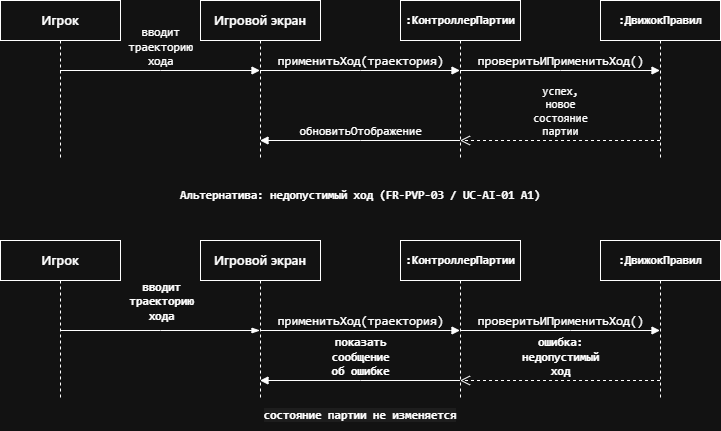

The diagram above was exported from draw.io. Its source (the exported page's mxGraphModel, read from the mxfile embedded in the PNG):
<mxGraphModel dx="1030" dy="544" grid="1" gridSize="10" guides="1" tooltips="1" connect="1" arrows="1" fold="1" page="1" pageScale="1" pageWidth="827" pageHeight="1169" math="0" shadow="0">
  <root>
    <mxCell id="0" />
    <mxCell id="1" parent="0" />
    <mxCell id="7YTxY1JZMhBQ29WXqoGJ-1" parent="1" style="shape=umlLifeline;perimeter=lifelinePerimeter;whiteSpace=wrap;html=1;container=1;dropTarget=0;collapsible=0;recursiveResize=0;outlineConnect=0;portConstraint=eastwest;newEdgeStyle={&quot;edgeStyle&quot;:&quot;elbowEdgeStyle&quot;,&quot;elbow&quot;:&quot;vertical&quot;,&quot;curved&quot;:0,&quot;rounded&quot;:0};" value="&lt;span style=&quot;font-family: &amp;quot;Segoe WPC&amp;quot;, &amp;quot;Segoe UI&amp;quot;, sans-serif; font-size: 13px; font-weight: 600; text-align: start;&quot;&gt;&lt;font style=&quot;color: light-dark(rgb(216, 222, 233), rgb(255, 255, 255));&quot;&gt;Игрок&lt;/font&gt;&lt;/span&gt;" vertex="1">
      <mxGeometry height="160" width="120" x="40" y="40" as="geometry" />
    </mxCell>
    <mxCell id="7YTxY1JZMhBQ29WXqoGJ-2" parent="1" style="shape=umlLifeline;perimeter=lifelinePerimeter;whiteSpace=wrap;html=1;container=1;dropTarget=0;collapsible=0;recursiveResize=0;outlineConnect=0;portConstraint=eastwest;newEdgeStyle={&quot;edgeStyle&quot;:&quot;elbowEdgeStyle&quot;,&quot;elbow&quot;:&quot;vertical&quot;,&quot;curved&quot;:0,&quot;rounded&quot;:0};" value="&lt;span style=&quot;font-family: &amp;quot;Segoe WPC&amp;quot;, &amp;quot;Segoe UI&amp;quot;, sans-serif; font-size: 13px; font-weight: 600; text-align: start;&quot;&gt;&lt;font style=&quot;color: light-dark(rgb(216, 222, 233), rgb(255, 255, 255));&quot;&gt;Игровой экран&lt;/font&gt;&lt;/span&gt;" vertex="1">
      <mxGeometry height="160" width="120" x="240" y="40" as="geometry" />
    </mxCell>
    <mxCell id="7YTxY1JZMhBQ29WXqoGJ-3" parent="1" style="shape=umlLifeline;perimeter=lifelinePerimeter;whiteSpace=wrap;html=1;container=1;dropTarget=0;collapsible=0;recursiveResize=0;outlineConnect=0;portConstraint=eastwest;newEdgeStyle={&quot;edgeStyle&quot;:&quot;elbowEdgeStyle&quot;,&quot;elbow&quot;:&quot;vertical&quot;,&quot;curved&quot;:0,&quot;rounded&quot;:0};" value="&lt;span style=&quot;font-family: Consolas, &amp;quot;Courier New&amp;quot;, monospace; font-size: 11.7px; font-weight: 600; text-align: start;&quot;&gt;&lt;font style=&quot;color: light-dark(rgb(204, 204, 204), rgb(255, 255, 255));&quot;&gt;:КонтроллерПартии&lt;/font&gt;&lt;/span&gt;" vertex="1">
      <mxGeometry height="160" width="120" x="440" y="40" as="geometry" />
    </mxCell>
    <mxCell id="7YTxY1JZMhBQ29WXqoGJ-4" parent="1" style="shape=umlLifeline;perimeter=lifelinePerimeter;whiteSpace=wrap;html=1;container=1;dropTarget=0;collapsible=0;recursiveResize=0;outlineConnect=0;portConstraint=eastwest;newEdgeStyle={&quot;edgeStyle&quot;:&quot;elbowEdgeStyle&quot;,&quot;elbow&quot;:&quot;vertical&quot;,&quot;curved&quot;:0,&quot;rounded&quot;:0};" value="&lt;span style=&quot;font-family: Consolas, &amp;quot;Courier New&amp;quot;, monospace; font-size: 11.7px; font-weight: 600; text-align: start;&quot;&gt;&lt;font style=&quot;color: light-dark(rgb(204, 204, 204), rgb(255, 255, 255));&quot;&gt;:ДвижокПравил&lt;/font&gt;&lt;/span&gt;" vertex="1">
      <mxGeometry height="160" width="120" x="640" y="40" as="geometry" />
    </mxCell>
    <mxCell id="7YTxY1JZMhBQ29WXqoGJ-16" edge="1" parent="1" source="7YTxY1JZMhBQ29WXqoGJ-1" style="html=1;verticalAlign=bottom;endArrow=block;curved=0;rounded=0;" target="7YTxY1JZMhBQ29WXqoGJ-2" value="&lt;span style=&quot;font-family: Consolas, &amp;quot;Courier New&amp;quot;, monospace; font-size: 11.7px; text-align: start; text-wrap-mode: wrap;&quot;&gt;&lt;font style=&quot;color: light-dark(rgb(204, 204, 204), rgb(255, 255, 255));&quot;&gt;вводит траекторию хода&lt;/font&gt;&lt;/span&gt;">
      <mxGeometry relative="1" width="80" as="geometry">
        <Array as="points">
          <mxPoint x="200" y="110" />
        </Array>
        <mxPoint x="380" y="220" as="sourcePoint" />
        <mxPoint x="460" y="220" as="targetPoint" />
      </mxGeometry>
    </mxCell>
    <mxCell id="7YTxY1JZMhBQ29WXqoGJ-17" edge="1" parent="1" source="7YTxY1JZMhBQ29WXqoGJ-2" style="html=1;verticalAlign=bottom;endArrow=block;curved=0;rounded=0;labelBackgroundColor=none;" target="7YTxY1JZMhBQ29WXqoGJ-3" value="&lt;span style=&quot;font-family: Consolas, &amp;quot;Courier New&amp;quot;, monospace; font-size: 12.6px; text-align: left;&quot;&gt;&lt;font style=&quot;color: light-dark(rgb(204, 204, 204), rgb(255, 255, 255));&quot;&gt;применитьХод(траектория)&lt;/font&gt;&lt;/span&gt;">
      <mxGeometry relative="1" width="80" as="geometry">
        <Array as="points">
          <mxPoint x="400" y="110" />
        </Array>
        <mxPoint x="380" y="200" as="sourcePoint" />
        <mxPoint x="460" y="200" as="targetPoint" />
      </mxGeometry>
    </mxCell>
    <mxCell id="7YTxY1JZMhBQ29WXqoGJ-18" edge="1" parent="1" source="7YTxY1JZMhBQ29WXqoGJ-3" style="html=1;verticalAlign=bottom;endArrow=block;curved=0;rounded=0;labelBackgroundColor=none;" target="7YTxY1JZMhBQ29WXqoGJ-4" value="&lt;span style=&quot;font-family: Consolas, &amp;quot;Courier New&amp;quot;, monospace; font-size: 12.6px; text-align: left;&quot;&gt;&lt;font style=&quot;color: light-dark(rgb(204, 204, 204), rgb(255, 255, 255));&quot;&gt;проверитьИПрименитьХод()&lt;/font&gt;&lt;/span&gt;">
      <mxGeometry relative="1" width="80" as="geometry">
        <Array as="points">
          <mxPoint x="600" y="110" />
        </Array>
        <mxPoint x="380" y="200" as="sourcePoint" />
        <mxPoint x="460" y="200" as="targetPoint" />
      </mxGeometry>
    </mxCell>
    <mxCell id="7YTxY1JZMhBQ29WXqoGJ-20" edge="1" parent="1" source="7YTxY1JZMhBQ29WXqoGJ-4" style="html=1;verticalAlign=bottom;endArrow=open;dashed=1;endSize=8;curved=0;rounded=0;labelBackgroundColor=none;" target="7YTxY1JZMhBQ29WXqoGJ-3" value="&lt;span style=&quot;font-family: Consolas, &amp;quot;Courier New&amp;quot;, monospace; text-align: start; text-wrap-mode: wrap;&quot;&gt;&lt;font style=&quot;color: light-dark(rgb(204, 204, 204), rgb(255, 255, 255));&quot;&gt;успех, новое состояние партии&lt;/font&gt;&lt;/span&gt;">
      <mxGeometry relative="1" as="geometry">
        <Array as="points">
          <mxPoint x="600" y="180" />
        </Array>
        <mxPoint x="460" y="200" as="sourcePoint" />
        <mxPoint x="380" y="200" as="targetPoint" />
      </mxGeometry>
    </mxCell>
    <mxCell id="7YTxY1JZMhBQ29WXqoGJ-21" edge="1" parent="1" source="7YTxY1JZMhBQ29WXqoGJ-3" style="html=1;verticalAlign=bottom;endArrow=block;curved=0;rounded=0;labelBackgroundColor=none;" target="7YTxY1JZMhBQ29WXqoGJ-2" value="&lt;span style=&quot;font-family: Consolas, &amp;quot;Courier New&amp;quot;, monospace; font-size: 11.7px; text-align: start; text-wrap-mode: wrap;&quot;&gt;&lt;font style=&quot;color: light-dark(rgb(204, 204, 204), rgb(255, 255, 255));&quot;&gt;обновитьОтображение&lt;/font&gt;&lt;/span&gt;">
      <mxGeometry relative="1" width="80" as="geometry">
        <Array as="points">
          <mxPoint x="400" y="180" />
        </Array>
        <mxPoint x="380" y="200" as="sourcePoint" />
        <mxPoint x="460" y="200" as="targetPoint" />
      </mxGeometry>
    </mxCell>
    <mxCell id="7YTxY1JZMhBQ29WXqoGJ-22" parent="1" style="text;html=1;whiteSpace=wrap;strokeColor=none;fillColor=none;align=center;verticalAlign=middle;rounded=0;" value="&lt;span style=&quot;font-family: Consolas, &amp;quot;Courier New&amp;quot;, monospace; font-size: 11.7px; font-weight: 600; text-align: start;&quot;&gt;&lt;font style=&quot;color: light-dark(rgb(204, 204, 204), rgb(255, 255, 255));&quot;&gt;Альтернатива: недопустимый ход (FR-PVP-03 / UC-AI-01 A1)&lt;/font&gt;&lt;/span&gt;" vertex="1">
      <mxGeometry height="30" width="720" x="40" y="220" as="geometry" />
    </mxCell>
    <mxCell id="7YTxY1JZMhBQ29WXqoGJ-23" parent="1" style="shape=umlLifeline;perimeter=lifelinePerimeter;whiteSpace=wrap;html=1;container=1;dropTarget=0;collapsible=0;recursiveResize=0;outlineConnect=0;portConstraint=eastwest;newEdgeStyle={&quot;edgeStyle&quot;:&quot;elbowEdgeStyle&quot;,&quot;elbow&quot;:&quot;vertical&quot;,&quot;curved&quot;:0,&quot;rounded&quot;:0};" value="&lt;span style=&quot;font-family: &amp;quot;Segoe WPC&amp;quot;, &amp;quot;Segoe UI&amp;quot;, sans-serif; font-size: 13px; font-weight: 600; text-align: start;&quot;&gt;&lt;font style=&quot;color: light-dark(rgb(216, 222, 233), rgb(255, 255, 255));&quot;&gt;Игрок&lt;/font&gt;&lt;/span&gt;" vertex="1">
      <mxGeometry height="160" width="120" x="40" y="280" as="geometry" />
    </mxCell>
    <mxCell id="7YTxY1JZMhBQ29WXqoGJ-24" parent="1" style="shape=umlLifeline;perimeter=lifelinePerimeter;whiteSpace=wrap;html=1;container=1;dropTarget=0;collapsible=0;recursiveResize=0;outlineConnect=0;portConstraint=eastwest;newEdgeStyle={&quot;edgeStyle&quot;:&quot;elbowEdgeStyle&quot;,&quot;elbow&quot;:&quot;vertical&quot;,&quot;curved&quot;:0,&quot;rounded&quot;:0};" value="&lt;span style=&quot;font-family: &amp;quot;Segoe WPC&amp;quot;, &amp;quot;Segoe UI&amp;quot;, sans-serif; font-size: 13px; font-weight: 600; text-align: start;&quot;&gt;&lt;font style=&quot;color: light-dark(rgb(216, 222, 233), rgb(255, 255, 255));&quot;&gt;Игровой экран&lt;/font&gt;&lt;/span&gt;" vertex="1">
      <mxGeometry height="160" width="120" x="240" y="280" as="geometry" />
    </mxCell>
    <mxCell id="7YTxY1JZMhBQ29WXqoGJ-25" parent="1" style="shape=umlLifeline;perimeter=lifelinePerimeter;whiteSpace=wrap;html=1;container=1;dropTarget=0;collapsible=0;recursiveResize=0;outlineConnect=0;portConstraint=eastwest;newEdgeStyle={&quot;edgeStyle&quot;:&quot;elbowEdgeStyle&quot;,&quot;elbow&quot;:&quot;vertical&quot;,&quot;curved&quot;:0,&quot;rounded&quot;:0};" value="&lt;span style=&quot;font-family: Consolas, &amp;quot;Courier New&amp;quot;, monospace; font-size: 11.7px; font-weight: 600; text-align: start;&quot;&gt;&lt;font style=&quot;color: light-dark(rgb(204, 204, 204), rgb(255, 255, 255));&quot;&gt;:КонтроллерПартии&lt;/font&gt;&lt;/span&gt;" vertex="1">
      <mxGeometry height="160" width="120" x="440" y="280" as="geometry" />
    </mxCell>
    <mxCell id="7YTxY1JZMhBQ29WXqoGJ-26" parent="1" style="shape=umlLifeline;perimeter=lifelinePerimeter;whiteSpace=wrap;html=1;container=1;dropTarget=0;collapsible=0;recursiveResize=0;outlineConnect=0;portConstraint=eastwest;newEdgeStyle={&quot;edgeStyle&quot;:&quot;elbowEdgeStyle&quot;,&quot;elbow&quot;:&quot;vertical&quot;,&quot;curved&quot;:0,&quot;rounded&quot;:0};" value="&lt;span style=&quot;font-family: Consolas, &amp;quot;Courier New&amp;quot;, monospace; font-size: 11.7px; font-weight: 600; text-align: start;&quot;&gt;&lt;font style=&quot;color: light-dark(rgb(204, 204, 204), rgb(255, 255, 255));&quot;&gt;:ДвижокПравил&lt;/font&gt;&lt;/span&gt;" vertex="1">
      <mxGeometry height="160" width="120" x="640" y="280" as="geometry" />
    </mxCell>
    <mxCell id="7YTxY1JZMhBQ29WXqoGJ-32" edge="1" parent="1" source="7YTxY1JZMhBQ29WXqoGJ-23" style="edgeStyle=elbowEdgeStyle;fontSize=12;html=1;endArrow=blockThin;endFill=1;rounded=0;elbow=horizontal;labelBackgroundColor=none;fontColor=light-dark(#000000,#FFFFFF);" target="7YTxY1JZMhBQ29WXqoGJ-24" value="">
      <mxGeometry relative="1" width="160" as="geometry">
        <Array as="points">
          <mxPoint x="200" y="370" />
        </Array>
        <mxPoint x="340" y="310" as="sourcePoint" />
        <mxPoint x="500" y="310" as="targetPoint" />
      </mxGeometry>
    </mxCell>
    <mxCell id="7YTxY1JZMhBQ29WXqoGJ-33" connectable="0" parent="7YTxY1JZMhBQ29WXqoGJ-32" style="edgeLabel;html=1;align=center;verticalAlign=middle;resizable=0;points=[];labelBackgroundColor=none;fontColor=light-dark(#000000,#FFFFFF);" value="&lt;span style=&quot;font-family: Consolas, &amp;quot;Courier New&amp;quot;, monospace; font-size: 11.7px; font-weight: 600; text-align: start; text-wrap-mode: wrap;&quot;&gt;вводит траекторию хода&lt;/span&gt;" vertex="1">
      <mxGeometry relative="1" x="0.199" as="geometry">
        <mxPoint x="-19" y="-30" as="offset" />
      </mxGeometry>
    </mxCell>
    <mxCell id="7YTxY1JZMhBQ29WXqoGJ-34" edge="1" parent="1" source="7YTxY1JZMhBQ29WXqoGJ-24" style="html=1;verticalAlign=bottom;endArrow=block;curved=0;rounded=0;labelBackgroundColor=none;" target="7YTxY1JZMhBQ29WXqoGJ-25" value="&lt;span style=&quot;font-family: Consolas, &amp;quot;Courier New&amp;quot;, monospace; font-size: 12.6px; text-align: left;&quot;&gt;&lt;font style=&quot;color: light-dark(rgb(204, 204, 204), rgb(255, 255, 255));&quot;&gt;применитьХод(траектория)&lt;/font&gt;&lt;/span&gt;">
      <mxGeometry relative="1" width="80" as="geometry">
        <Array as="points">
          <mxPoint x="490" y="370" />
        </Array>
        <mxPoint x="390" y="370" as="sourcePoint" />
        <mxPoint x="590" y="370" as="targetPoint" />
      </mxGeometry>
    </mxCell>
    <mxCell id="7YTxY1JZMhBQ29WXqoGJ-35" edge="1" parent="1" source="7YTxY1JZMhBQ29WXqoGJ-25" style="html=1;verticalAlign=bottom;endArrow=block;curved=0;rounded=0;labelBackgroundColor=none;" target="7YTxY1JZMhBQ29WXqoGJ-26" value="&lt;span style=&quot;font-family: Consolas, &amp;quot;Courier New&amp;quot;, monospace; font-size: 12.6px; text-align: left;&quot;&gt;&lt;font style=&quot;color: light-dark(rgb(204, 204, 204), rgb(255, 255, 255));&quot;&gt;проверитьИПрименитьХод()&lt;/font&gt;&lt;/span&gt;">
      <mxGeometry relative="1" width="80" as="geometry">
        <Array as="points">
          <mxPoint x="610" y="370" />
        </Array>
        <mxPoint x="530" y="580" as="sourcePoint" />
        <mxPoint x="730" y="580" as="targetPoint" />
      </mxGeometry>
    </mxCell>
    <mxCell id="7YTxY1JZMhBQ29WXqoGJ-36" edge="1" parent="1" source="7YTxY1JZMhBQ29WXqoGJ-26" style="html=1;verticalAlign=bottom;endArrow=open;dashed=1;endSize=8;curved=0;rounded=0;labelBackgroundColor=none;" target="7YTxY1JZMhBQ29WXqoGJ-25" value="&lt;span style=&quot;font-family: Consolas, &amp;quot;Courier New&amp;quot;, monospace; font-size: 11.7px; font-weight: 600; text-align: start; text-wrap-mode: wrap;&quot;&gt;&lt;font style=&quot;color: light-dark(rgb(204, 204, 204), rgb(255, 255, 255));&quot;&gt;ошибка: недопустимый ход&lt;/font&gt;&lt;/span&gt;">
      <mxGeometry relative="1" as="geometry">
        <Array as="points">
          <mxPoint x="600" y="420" />
        </Array>
        <mxPoint x="460" y="510" as="sourcePoint" />
        <mxPoint x="380" y="510" as="targetPoint" />
      </mxGeometry>
    </mxCell>
    <mxCell id="7YTxY1JZMhBQ29WXqoGJ-37" edge="1" parent="1" source="7YTxY1JZMhBQ29WXqoGJ-25" style="html=1;verticalAlign=bottom;endArrow=block;curved=0;rounded=0;labelBackgroundColor=none;" target="7YTxY1JZMhBQ29WXqoGJ-24" value="&lt;span style=&quot;font-family: Consolas, &amp;quot;Courier New&amp;quot;, monospace; font-size: 11.7px; font-weight: 600; text-align: start; text-wrap-mode: wrap;&quot;&gt;&lt;font style=&quot;color: light-dark(rgb(204, 204, 204), rgb(255, 255, 255));&quot;&gt;показать сообщение об ошибке&lt;/font&gt;&lt;/span&gt;">
      <mxGeometry relative="1" width="80" as="geometry">
        <Array as="points">
          <mxPoint x="400" y="420" />
        </Array>
        <mxPoint x="380" y="510" as="sourcePoint" />
        <mxPoint x="460" y="510" as="targetPoint" />
      </mxGeometry>
    </mxCell>
    <mxCell id="7YTxY1JZMhBQ29WXqoGJ-38" parent="1" style="text;html=1;whiteSpace=wrap;strokeColor=none;fillColor=none;align=center;verticalAlign=middle;rounded=0;fontColor=light-dark(#000000,#FFFFFF);" value="&lt;span style=&quot;font-family: Consolas, &amp;quot;Courier New&amp;quot;, monospace; font-size: 11.7px; font-weight: 600; text-align: start; background-color: color(srgb 0.8 0.8 0.8 / 0.06);&quot;&gt;состояние партии не изменяется&lt;/span&gt;" vertex="1">
      <mxGeometry height="30" width="250" x="275" y="440" as="geometry" />
    </mxCell>
  </root>
</mxGraphModel>